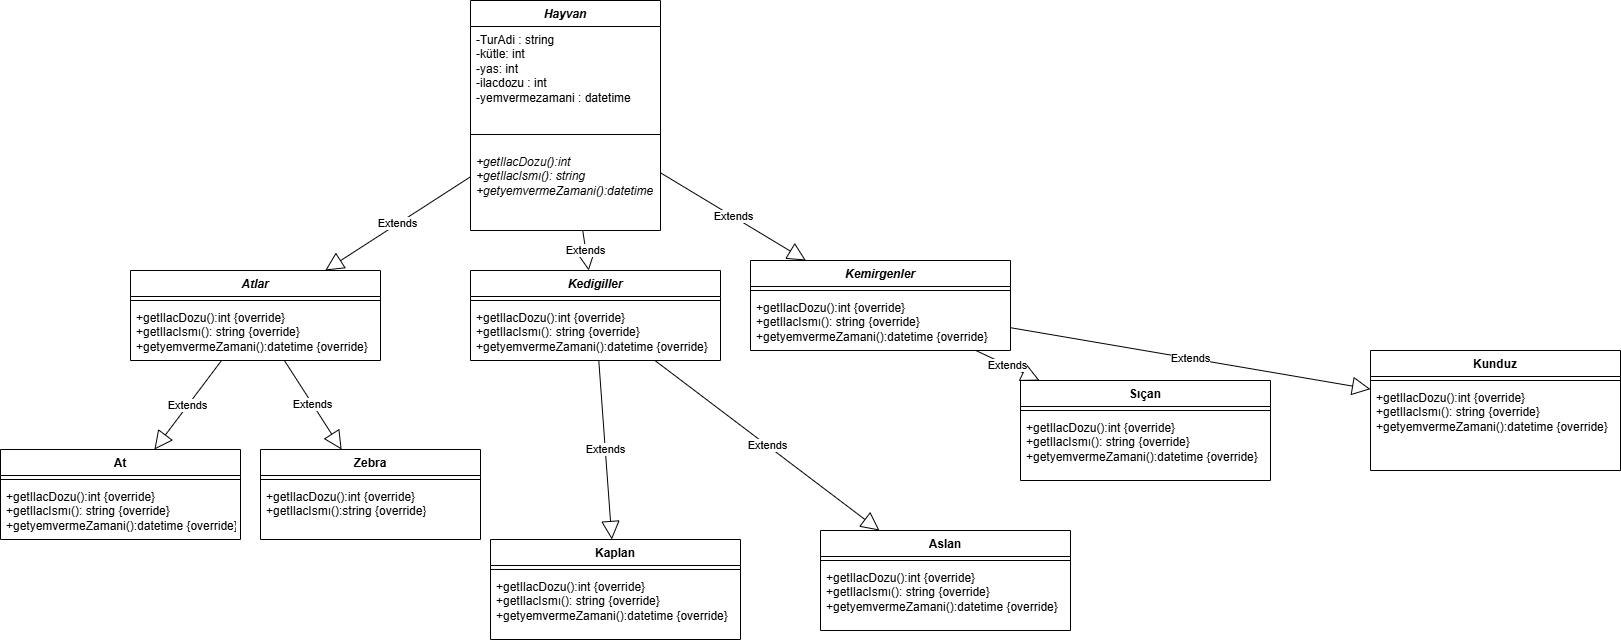

The diagram above was exported from draw.io. Its source (the exported page's mxGraphModel, read from the mxfile embedded in the PNG):
<mxGraphModel dx="1932" dy="1755" grid="1" gridSize="10" guides="1" tooltips="1" connect="1" arrows="1" fold="1" page="1" pageScale="1" pageWidth="827" pageHeight="1169" background="#ffffff" math="0" shadow="0">
  <root>
    <mxCell id="0" />
    <mxCell id="1" parent="0" />
    <mxCell id="Cjq0Dnj1rpohyCuR_86r-5" value="&lt;i&gt;Hayvan&lt;/i&gt;" style="swimlane;fontStyle=1;align=center;verticalAlign=top;childLayout=stackLayout;horizontal=1;startSize=26;horizontalStack=0;resizeParent=1;resizeParentMax=0;resizeLast=0;collapsible=1;marginBottom=0;whiteSpace=wrap;html=1;" vertex="1" parent="1">
      <mxGeometry x="460" y="-120" width="190" height="230" as="geometry" />
    </mxCell>
    <mxCell id="Cjq0Dnj1rpohyCuR_86r-6" value="-TurAdi : string&lt;div&gt;&lt;span style=&quot;background-color: transparent; color: light-dark(rgb(0, 0, 0), rgb(255, 255, 255));&quot;&gt;-kütle: int&lt;/span&gt;&lt;div&gt;-yas: int&lt;/div&gt;&lt;div&gt;&lt;span style=&quot;background-color: transparent; color: light-dark(rgb(0, 0, 0), rgb(255, 255, 255));&quot;&gt;-ilacdozu : int&lt;/span&gt;&lt;/div&gt;&lt;/div&gt;&lt;div&gt;-yemvermezamani : datetime&lt;/div&gt;" style="text;strokeColor=none;fillColor=none;align=left;verticalAlign=top;spacingLeft=4;spacingRight=4;overflow=hidden;rotatable=0;points=[[0,0.5],[1,0.5]];portConstraint=eastwest;whiteSpace=wrap;html=1;" vertex="1" parent="Cjq0Dnj1rpohyCuR_86r-5">
      <mxGeometry y="26" width="190" height="94" as="geometry" />
    </mxCell>
    <mxCell id="Cjq0Dnj1rpohyCuR_86r-7" value="" style="line;strokeWidth=1;fillColor=none;align=left;verticalAlign=middle;spacingTop=-1;spacingLeft=3;spacingRight=3;rotatable=0;labelPosition=right;points=[];portConstraint=eastwest;strokeColor=inherit;" vertex="1" parent="Cjq0Dnj1rpohyCuR_86r-5">
      <mxGeometry y="120" width="190" height="28" as="geometry" />
    </mxCell>
    <mxCell id="Cjq0Dnj1rpohyCuR_86r-61" value="&lt;i&gt;+getIlacDozu():int&lt;/i&gt;&lt;div&gt;&lt;i&gt;+getIlacIsmı(): string&lt;/i&gt;&lt;/div&gt;&lt;div&gt;&lt;i&gt;+getyemvermeZamani():datetime&lt;/i&gt;&lt;/div&gt;" style="text;strokeColor=none;fillColor=none;align=left;verticalAlign=top;spacingLeft=4;spacingRight=4;overflow=hidden;rotatable=0;points=[[0,0.5],[1,0.5]];portConstraint=eastwest;whiteSpace=wrap;html=1;" vertex="1" parent="Cjq0Dnj1rpohyCuR_86r-5">
      <mxGeometry y="148" width="190" height="52" as="geometry" />
    </mxCell>
    <mxCell id="Cjq0Dnj1rpohyCuR_86r-60" value="&lt;div&gt;&amp;nbsp;&lt;/div&gt;" style="text;html=1;align=center;verticalAlign=middle;resizable=0;points=[];autosize=1;strokeColor=none;fillColor=none;" vertex="1" parent="Cjq0Dnj1rpohyCuR_86r-5">
      <mxGeometry y="200" width="190" height="30" as="geometry" />
    </mxCell>
    <mxCell id="Cjq0Dnj1rpohyCuR_86r-9" value="&lt;i&gt;Kemirgenler&lt;/i&gt;" style="swimlane;fontStyle=1;align=center;verticalAlign=top;childLayout=stackLayout;horizontal=1;startSize=26;horizontalStack=0;resizeParent=1;resizeParentMax=0;resizeLast=0;collapsible=1;marginBottom=0;whiteSpace=wrap;html=1;" vertex="1" parent="1">
      <mxGeometry x="740" y="140" width="260" height="90" as="geometry" />
    </mxCell>
    <mxCell id="Cjq0Dnj1rpohyCuR_86r-11" value="" style="line;strokeWidth=1;fillColor=none;align=left;verticalAlign=middle;spacingTop=-1;spacingLeft=3;spacingRight=3;rotatable=0;labelPosition=right;points=[];portConstraint=eastwest;strokeColor=inherit;" vertex="1" parent="Cjq0Dnj1rpohyCuR_86r-9">
      <mxGeometry y="26" width="260" height="8" as="geometry" />
    </mxCell>
    <mxCell id="Cjq0Dnj1rpohyCuR_86r-12" value="+getIlacDozu():int {override}&lt;div&gt;&lt;span style=&quot;background-color: transparent; color: light-dark(rgb(0, 0, 0), rgb(255, 255, 255));&quot;&gt;+getIlacIsmı(): string&amp;nbsp;&lt;/span&gt;&lt;span style=&quot;background-color: transparent; color: light-dark(rgb(0, 0, 0), rgb(255, 255, 255));&quot;&gt;{override}&lt;/span&gt;&lt;div&gt;+getyemvermeZamani():datetime&amp;nbsp;&lt;i&gt;&lt;/i&gt;&lt;span style=&quot;background-color: transparent; color: light-dark(rgb(0, 0, 0), rgb(255, 255, 255));&quot;&gt;{override}&lt;/span&gt;&lt;/div&gt;&lt;/div&gt;" style="text;strokeColor=none;fillColor=none;align=left;verticalAlign=top;spacingLeft=4;spacingRight=4;overflow=hidden;rotatable=0;points=[[0,0.5],[1,0.5]];portConstraint=eastwest;whiteSpace=wrap;html=1;" vertex="1" parent="Cjq0Dnj1rpohyCuR_86r-9">
      <mxGeometry y="34" width="260" height="56" as="geometry" />
    </mxCell>
    <mxCell id="Cjq0Dnj1rpohyCuR_86r-13" value="&lt;i&gt;Kedigiller&lt;/i&gt;" style="swimlane;fontStyle=1;align=center;verticalAlign=top;childLayout=stackLayout;horizontal=1;startSize=26;horizontalStack=0;resizeParent=1;resizeParentMax=0;resizeLast=0;collapsible=1;marginBottom=0;whiteSpace=wrap;html=1;" vertex="1" parent="1">
      <mxGeometry x="460" y="150" width="250" height="90" as="geometry" />
    </mxCell>
    <mxCell id="Cjq0Dnj1rpohyCuR_86r-15" value="" style="line;strokeWidth=1;fillColor=none;align=left;verticalAlign=middle;spacingTop=-1;spacingLeft=3;spacingRight=3;rotatable=0;labelPosition=right;points=[];portConstraint=eastwest;strokeColor=inherit;" vertex="1" parent="Cjq0Dnj1rpohyCuR_86r-13">
      <mxGeometry y="26" width="250" height="8" as="geometry" />
    </mxCell>
    <mxCell id="Cjq0Dnj1rpohyCuR_86r-16" value="+getIlacDozu():int {override}&lt;div&gt;&lt;span style=&quot;background-color: transparent; color: light-dark(rgb(0, 0, 0), rgb(255, 255, 255));&quot;&gt;+getIlacIsmı(): string&amp;nbsp;&lt;/span&gt;{override}&lt;div&gt;+getyemvermeZamani():datetime&amp;nbsp;&lt;i&gt;&lt;/i&gt;&lt;span style=&quot;background-color: transparent; color: light-dark(rgb(0, 0, 0), rgb(255, 255, 255));&quot;&gt;{override}&lt;/span&gt;&lt;/div&gt;&lt;/div&gt;" style="text;strokeColor=none;fillColor=none;align=left;verticalAlign=top;spacingLeft=4;spacingRight=4;overflow=hidden;rotatable=0;points=[[0,0.5],[1,0.5]];portConstraint=eastwest;whiteSpace=wrap;html=1;" vertex="1" parent="Cjq0Dnj1rpohyCuR_86r-13">
      <mxGeometry y="34" width="250" height="56" as="geometry" />
    </mxCell>
    <mxCell id="Cjq0Dnj1rpohyCuR_86r-18" value="&lt;div&gt;At&lt;/div&gt;" style="swimlane;fontStyle=1;align=center;verticalAlign=top;childLayout=stackLayout;horizontal=1;startSize=26;horizontalStack=0;resizeParent=1;resizeParentMax=0;resizeLast=0;collapsible=1;marginBottom=0;whiteSpace=wrap;html=1;" vertex="1" parent="1">
      <mxGeometry x="-10" y="329" width="240" height="90" as="geometry" />
    </mxCell>
    <mxCell id="Cjq0Dnj1rpohyCuR_86r-20" value="" style="line;strokeWidth=1;fillColor=none;align=left;verticalAlign=middle;spacingTop=-1;spacingLeft=3;spacingRight=3;rotatable=0;labelPosition=right;points=[];portConstraint=eastwest;strokeColor=inherit;" vertex="1" parent="Cjq0Dnj1rpohyCuR_86r-18">
      <mxGeometry y="26" width="240" height="8" as="geometry" />
    </mxCell>
    <mxCell id="Cjq0Dnj1rpohyCuR_86r-21" value="+getIlacDozu():int {override}&lt;div&gt;+getIlacIsmı(): string&amp;nbsp;&lt;span style=&quot;background-color: transparent; color: light-dark(rgb(0, 0, 0), rgb(255, 255, 255));&quot;&gt;{override}&lt;/span&gt;&lt;/div&gt;&lt;div&gt;+getyemvermeZamani():datetime&amp;nbsp;&lt;i&gt;&lt;/i&gt;&lt;span style=&quot;background-color: transparent; color: light-dark(rgb(0, 0, 0), rgb(255, 255, 255));&quot;&gt;{override}&lt;/span&gt;&lt;/div&gt;" style="text;strokeColor=none;fillColor=none;align=left;verticalAlign=top;spacingLeft=4;spacingRight=4;overflow=hidden;rotatable=0;points=[[0,0.5],[1,0.5]];portConstraint=eastwest;whiteSpace=wrap;html=1;" vertex="1" parent="Cjq0Dnj1rpohyCuR_86r-18">
      <mxGeometry y="34" width="240" height="56" as="geometry" />
    </mxCell>
    <mxCell id="Cjq0Dnj1rpohyCuR_86r-22" value="&lt;div&gt;Zebra&lt;/div&gt;" style="swimlane;fontStyle=1;align=center;verticalAlign=top;childLayout=stackLayout;horizontal=1;startSize=26;horizontalStack=0;resizeParent=1;resizeParentMax=0;resizeLast=0;collapsible=1;marginBottom=0;whiteSpace=wrap;html=1;" vertex="1" parent="1">
      <mxGeometry x="250" y="329" width="220" height="90" as="geometry" />
    </mxCell>
    <mxCell id="Cjq0Dnj1rpohyCuR_86r-24" value="" style="line;strokeWidth=1;fillColor=none;align=left;verticalAlign=middle;spacingTop=-1;spacingLeft=3;spacingRight=3;rotatable=0;labelPosition=right;points=[];portConstraint=eastwest;strokeColor=inherit;" vertex="1" parent="Cjq0Dnj1rpohyCuR_86r-22">
      <mxGeometry y="26" width="220" height="8" as="geometry" />
    </mxCell>
    <mxCell id="Cjq0Dnj1rpohyCuR_86r-25" value="+getIlacDozu():int {override}&lt;div&gt;+getIlacIsmı():string&amp;nbsp;&lt;span style=&quot;background-color: transparent; color: light-dark(rgb(0, 0, 0), rgb(255, 255, 255));&quot;&gt;{override}&lt;/span&gt;&lt;/div&gt;" style="text;strokeColor=none;fillColor=none;align=left;verticalAlign=top;spacingLeft=4;spacingRight=4;overflow=hidden;rotatable=0;points=[[0,0.5],[1,0.5]];portConstraint=eastwest;whiteSpace=wrap;html=1;" vertex="1" parent="Cjq0Dnj1rpohyCuR_86r-22">
      <mxGeometry y="34" width="220" height="56" as="geometry" />
    </mxCell>
    <mxCell id="Cjq0Dnj1rpohyCuR_86r-26" value="Kaplan" style="swimlane;fontStyle=1;align=center;verticalAlign=top;childLayout=stackLayout;horizontal=1;startSize=26;horizontalStack=0;resizeParent=1;resizeParentMax=0;resizeLast=0;collapsible=1;marginBottom=0;whiteSpace=wrap;html=1;" vertex="1" parent="1">
      <mxGeometry x="480" y="419" width="250" height="100" as="geometry" />
    </mxCell>
    <mxCell id="Cjq0Dnj1rpohyCuR_86r-28" value="" style="line;strokeWidth=1;fillColor=none;align=left;verticalAlign=middle;spacingTop=-1;spacingLeft=3;spacingRight=3;rotatable=0;labelPosition=right;points=[];portConstraint=eastwest;strokeColor=inherit;" vertex="1" parent="Cjq0Dnj1rpohyCuR_86r-26">
      <mxGeometry y="26" width="250" height="8" as="geometry" />
    </mxCell>
    <mxCell id="Cjq0Dnj1rpohyCuR_86r-29" value="+getIlacDozu():int {override}&lt;div&gt;+getIlacIsmı(): string&amp;nbsp;&lt;span style=&quot;background-color: transparent; color: light-dark(rgb(0, 0, 0), rgb(255, 255, 255));&quot;&gt;{override}&lt;/span&gt;&lt;/div&gt;&lt;div&gt;+getyemvermeZamani():datetime&amp;nbsp;&lt;i&gt;&lt;/i&gt;&lt;span style=&quot;background-color: transparent; color: light-dark(rgb(0, 0, 0), rgb(255, 255, 255));&quot;&gt;{override}&lt;/span&gt;&lt;/div&gt;" style="text;strokeColor=none;fillColor=none;align=left;verticalAlign=top;spacingLeft=4;spacingRight=4;overflow=hidden;rotatable=0;points=[[0,0.5],[1,0.5]];portConstraint=eastwest;whiteSpace=wrap;html=1;" vertex="1" parent="Cjq0Dnj1rpohyCuR_86r-26">
      <mxGeometry y="34" width="250" height="66" as="geometry" />
    </mxCell>
    <mxCell id="Cjq0Dnj1rpohyCuR_86r-30" value="Aslan" style="swimlane;fontStyle=1;align=center;verticalAlign=top;childLayout=stackLayout;horizontal=1;startSize=26;horizontalStack=0;resizeParent=1;resizeParentMax=0;resizeLast=0;collapsible=1;marginBottom=0;whiteSpace=wrap;html=1;" vertex="1" parent="1">
      <mxGeometry x="810" y="410" width="250" height="100" as="geometry" />
    </mxCell>
    <mxCell id="Cjq0Dnj1rpohyCuR_86r-32" value="" style="line;strokeWidth=1;fillColor=none;align=left;verticalAlign=middle;spacingTop=-1;spacingLeft=3;spacingRight=3;rotatable=0;labelPosition=right;points=[];portConstraint=eastwest;strokeColor=inherit;" vertex="1" parent="Cjq0Dnj1rpohyCuR_86r-30">
      <mxGeometry y="26" width="250" height="8" as="geometry" />
    </mxCell>
    <mxCell id="Cjq0Dnj1rpohyCuR_86r-33" value="+getIlacDozu():int {override}&lt;div&gt;+getIlacIsmı(): string&amp;nbsp;&lt;span style=&quot;background-color: transparent; color: light-dark(rgb(0, 0, 0), rgb(255, 255, 255));&quot;&gt;{override}&lt;/span&gt;&lt;/div&gt;&lt;div&gt;+getyemvermeZamani():datetime&amp;nbsp;&lt;i&gt;&lt;/i&gt;&lt;span style=&quot;background-color: transparent; color: light-dark(rgb(0, 0, 0), rgb(255, 255, 255));&quot;&gt;{override}&lt;/span&gt;&lt;/div&gt;" style="text;strokeColor=none;fillColor=none;align=left;verticalAlign=top;spacingLeft=4;spacingRight=4;overflow=hidden;rotatable=0;points=[[0,0.5],[1,0.5]];portConstraint=eastwest;whiteSpace=wrap;html=1;" vertex="1" parent="Cjq0Dnj1rpohyCuR_86r-30">
      <mxGeometry y="34" width="250" height="66" as="geometry" />
    </mxCell>
    <mxCell id="Cjq0Dnj1rpohyCuR_86r-34" value="Sıçan" style="swimlane;fontStyle=1;align=center;verticalAlign=top;childLayout=stackLayout;horizontal=1;startSize=26;horizontalStack=0;resizeParent=1;resizeParentMax=0;resizeLast=0;collapsible=1;marginBottom=0;whiteSpace=wrap;html=1;" vertex="1" parent="1">
      <mxGeometry x="1010" y="260" width="250" height="100" as="geometry" />
    </mxCell>
    <mxCell id="Cjq0Dnj1rpohyCuR_86r-36" value="" style="line;strokeWidth=1;fillColor=none;align=left;verticalAlign=middle;spacingTop=-1;spacingLeft=3;spacingRight=3;rotatable=0;labelPosition=right;points=[];portConstraint=eastwest;strokeColor=inherit;" vertex="1" parent="Cjq0Dnj1rpohyCuR_86r-34">
      <mxGeometry y="26" width="250" height="8" as="geometry" />
    </mxCell>
    <mxCell id="Cjq0Dnj1rpohyCuR_86r-37" value="+getIlacDozu():int {override}&lt;div&gt;+getIlacIsmı(): string&amp;nbsp;&lt;span style=&quot;background-color: transparent; color: light-dark(rgb(0, 0, 0), rgb(255, 255, 255));&quot;&gt;{override}&lt;/span&gt;&lt;/div&gt;&lt;div&gt;+getyemvermeZamani():datetime&amp;nbsp;&lt;i&gt;&lt;/i&gt;&lt;span style=&quot;background-color: transparent; color: light-dark(rgb(0, 0, 0), rgb(255, 255, 255));&quot;&gt;{override}&lt;/span&gt;&lt;/div&gt;" style="text;strokeColor=none;fillColor=none;align=left;verticalAlign=top;spacingLeft=4;spacingRight=4;overflow=hidden;rotatable=0;points=[[0,0.5],[1,0.5]];portConstraint=eastwest;whiteSpace=wrap;html=1;" vertex="1" parent="Cjq0Dnj1rpohyCuR_86r-34">
      <mxGeometry y="34" width="250" height="66" as="geometry" />
    </mxCell>
    <mxCell id="Cjq0Dnj1rpohyCuR_86r-38" value="Kunduz" style="swimlane;fontStyle=1;align=center;verticalAlign=top;childLayout=stackLayout;horizontal=1;startSize=26;horizontalStack=0;resizeParent=1;resizeParentMax=0;resizeLast=0;collapsible=1;marginBottom=0;whiteSpace=wrap;html=1;" vertex="1" parent="1">
      <mxGeometry x="1360" y="230" width="250" height="120" as="geometry" />
    </mxCell>
    <mxCell id="Cjq0Dnj1rpohyCuR_86r-40" value="" style="line;strokeWidth=1;fillColor=none;align=left;verticalAlign=middle;spacingTop=-1;spacingLeft=3;spacingRight=3;rotatable=0;labelPosition=right;points=[];portConstraint=eastwest;strokeColor=inherit;" vertex="1" parent="Cjq0Dnj1rpohyCuR_86r-38">
      <mxGeometry y="26" width="250" height="8" as="geometry" />
    </mxCell>
    <mxCell id="Cjq0Dnj1rpohyCuR_86r-41" value="+getIlacDozu():int {override}&lt;div&gt;+getIlacIsmı(): string&amp;nbsp;&lt;span style=&quot;background-color: transparent; color: light-dark(rgb(0, 0, 0), rgb(255, 255, 255));&quot;&gt;{override}&lt;/span&gt;&lt;/div&gt;&lt;div&gt;+getyemvermeZamani():datetime&amp;nbsp;&lt;i&gt;&lt;/i&gt;&lt;span style=&quot;background-color: transparent; color: light-dark(rgb(0, 0, 0), rgb(255, 255, 255));&quot;&gt;{override}&lt;/span&gt;&lt;/div&gt;" style="text;strokeColor=none;fillColor=none;align=left;verticalAlign=top;spacingLeft=4;spacingRight=4;overflow=hidden;rotatable=0;points=[[0,0.5],[1,0.5]];portConstraint=eastwest;whiteSpace=wrap;html=1;" vertex="1" parent="Cjq0Dnj1rpohyCuR_86r-38">
      <mxGeometry y="34" width="250" height="86" as="geometry" />
    </mxCell>
    <mxCell id="Cjq0Dnj1rpohyCuR_86r-43" value="&lt;i&gt;Atlar&lt;/i&gt;&lt;div&gt;&lt;br&gt;&lt;/div&gt;" style="swimlane;fontStyle=1;align=center;verticalAlign=top;childLayout=stackLayout;horizontal=1;startSize=26;horizontalStack=0;resizeParent=1;resizeParentMax=0;resizeLast=0;collapsible=1;marginBottom=0;whiteSpace=wrap;html=1;" vertex="1" parent="1">
      <mxGeometry x="120" y="150" width="250" height="90" as="geometry" />
    </mxCell>
    <mxCell id="Cjq0Dnj1rpohyCuR_86r-45" value="" style="line;strokeWidth=1;fillColor=none;align=left;verticalAlign=middle;spacingTop=-1;spacingLeft=3;spacingRight=3;rotatable=0;labelPosition=right;points=[];portConstraint=eastwest;strokeColor=inherit;" vertex="1" parent="Cjq0Dnj1rpohyCuR_86r-43">
      <mxGeometry y="26" width="250" height="8" as="geometry" />
    </mxCell>
    <mxCell id="Cjq0Dnj1rpohyCuR_86r-46" value="+getIlacDozu():int {override}&lt;div&gt;+getIlacIsmı(): string&amp;nbsp;&lt;span style=&quot;background-color: transparent; color: light-dark(rgb(0, 0, 0), rgb(255, 255, 255));&quot;&gt;{override}&lt;/span&gt;&lt;/div&gt;&lt;div&gt;+getyemvermeZamani():datetime&amp;nbsp;&lt;i&gt;&lt;/i&gt;&lt;span style=&quot;background-color: transparent; color: light-dark(rgb(0, 0, 0), rgb(255, 255, 255));&quot;&gt;{override}&lt;/span&gt;&lt;/div&gt;" style="text;strokeColor=none;fillColor=none;align=left;verticalAlign=top;spacingLeft=4;spacingRight=4;overflow=hidden;rotatable=0;points=[[0,0.5],[1,0.5]];portConstraint=eastwest;whiteSpace=wrap;html=1;" vertex="1" parent="Cjq0Dnj1rpohyCuR_86r-43">
      <mxGeometry y="34" width="250" height="56" as="geometry" />
    </mxCell>
    <mxCell id="Cjq0Dnj1rpohyCuR_86r-48" value="Extends" style="endArrow=block;endSize=16;endFill=0;html=1;rounded=0;" edge="1" parent="1" source="Cjq0Dnj1rpohyCuR_86r-5" target="Cjq0Dnj1rpohyCuR_86r-43">
      <mxGeometry width="160" relative="1" as="geometry">
        <mxPoint x="250" y="40" as="sourcePoint" />
        <mxPoint x="410" y="40" as="targetPoint" />
      </mxGeometry>
    </mxCell>
    <mxCell id="Cjq0Dnj1rpohyCuR_86r-49" value="Extends" style="endArrow=block;endSize=16;endFill=0;html=1;rounded=0;" edge="1" parent="1" source="Cjq0Dnj1rpohyCuR_86r-5" target="Cjq0Dnj1rpohyCuR_86r-13">
      <mxGeometry width="160" relative="1" as="geometry">
        <mxPoint x="470" y="90" as="sourcePoint" />
        <mxPoint x="290" y="168" as="targetPoint" />
      </mxGeometry>
    </mxCell>
    <mxCell id="Cjq0Dnj1rpohyCuR_86r-50" value="Extends" style="endArrow=block;endSize=16;endFill=0;html=1;rounded=0;" edge="1" parent="1" source="Cjq0Dnj1rpohyCuR_86r-5" target="Cjq0Dnj1rpohyCuR_86r-9">
      <mxGeometry width="160" relative="1" as="geometry">
        <mxPoint x="550" y="80" as="sourcePoint" />
        <mxPoint x="550" y="160" as="targetPoint" />
      </mxGeometry>
    </mxCell>
    <mxCell id="Cjq0Dnj1rpohyCuR_86r-53" value="Extends" style="endArrow=block;endSize=16;endFill=0;html=1;rounded=0;" edge="1" parent="1" source="Cjq0Dnj1rpohyCuR_86r-43" target="Cjq0Dnj1rpohyCuR_86r-18">
      <mxGeometry width="160" relative="1" as="geometry">
        <mxPoint x="60" y="50" as="sourcePoint" />
        <mxPoint x="220" y="50" as="targetPoint" />
      </mxGeometry>
    </mxCell>
    <mxCell id="Cjq0Dnj1rpohyCuR_86r-54" value="Extends" style="endArrow=block;endSize=16;endFill=0;html=1;rounded=0;" edge="1" parent="1" source="Cjq0Dnj1rpohyCuR_86r-43" target="Cjq0Dnj1rpohyCuR_86r-22">
      <mxGeometry width="160" relative="1" as="geometry">
        <mxPoint x="173" y="246" as="sourcePoint" />
        <mxPoint x="127" y="300" as="targetPoint" />
      </mxGeometry>
    </mxCell>
    <mxCell id="Cjq0Dnj1rpohyCuR_86r-55" value="Extends" style="endArrow=block;endSize=16;endFill=0;html=1;rounded=0;" edge="1" parent="1" source="Cjq0Dnj1rpohyCuR_86r-13" target="Cjq0Dnj1rpohyCuR_86r-26">
      <mxGeometry width="160" relative="1" as="geometry">
        <mxPoint x="173" y="246" as="sourcePoint" />
        <mxPoint x="127" y="300" as="targetPoint" />
      </mxGeometry>
    </mxCell>
    <mxCell id="Cjq0Dnj1rpohyCuR_86r-56" value="Extends" style="endArrow=block;endSize=16;endFill=0;html=1;rounded=0;" edge="1" parent="1" source="Cjq0Dnj1rpohyCuR_86r-13" target="Cjq0Dnj1rpohyCuR_86r-30">
      <mxGeometry width="160" relative="1" as="geometry">
        <mxPoint x="519" y="246" as="sourcePoint" />
        <mxPoint x="481" y="300" as="targetPoint" />
      </mxGeometry>
    </mxCell>
    <mxCell id="Cjq0Dnj1rpohyCuR_86r-57" value="Extends" style="endArrow=block;endSize=16;endFill=0;html=1;rounded=0;" edge="1" parent="1" source="Cjq0Dnj1rpohyCuR_86r-9" target="Cjq0Dnj1rpohyCuR_86r-34">
      <mxGeometry width="160" relative="1" as="geometry">
        <mxPoint x="529" y="256" as="sourcePoint" />
        <mxPoint x="491" y="310" as="targetPoint" />
      </mxGeometry>
    </mxCell>
    <mxCell id="Cjq0Dnj1rpohyCuR_86r-58" value="Extends" style="endArrow=block;endSize=16;endFill=0;html=1;rounded=0;" edge="1" parent="1" source="Cjq0Dnj1rpohyCuR_86r-9" target="Cjq0Dnj1rpohyCuR_86r-38">
      <mxGeometry width="160" relative="1" as="geometry">
        <mxPoint x="539" y="266" as="sourcePoint" />
        <mxPoint x="501" y="320" as="targetPoint" />
      </mxGeometry>
    </mxCell>
  </root>
</mxGraphModel>